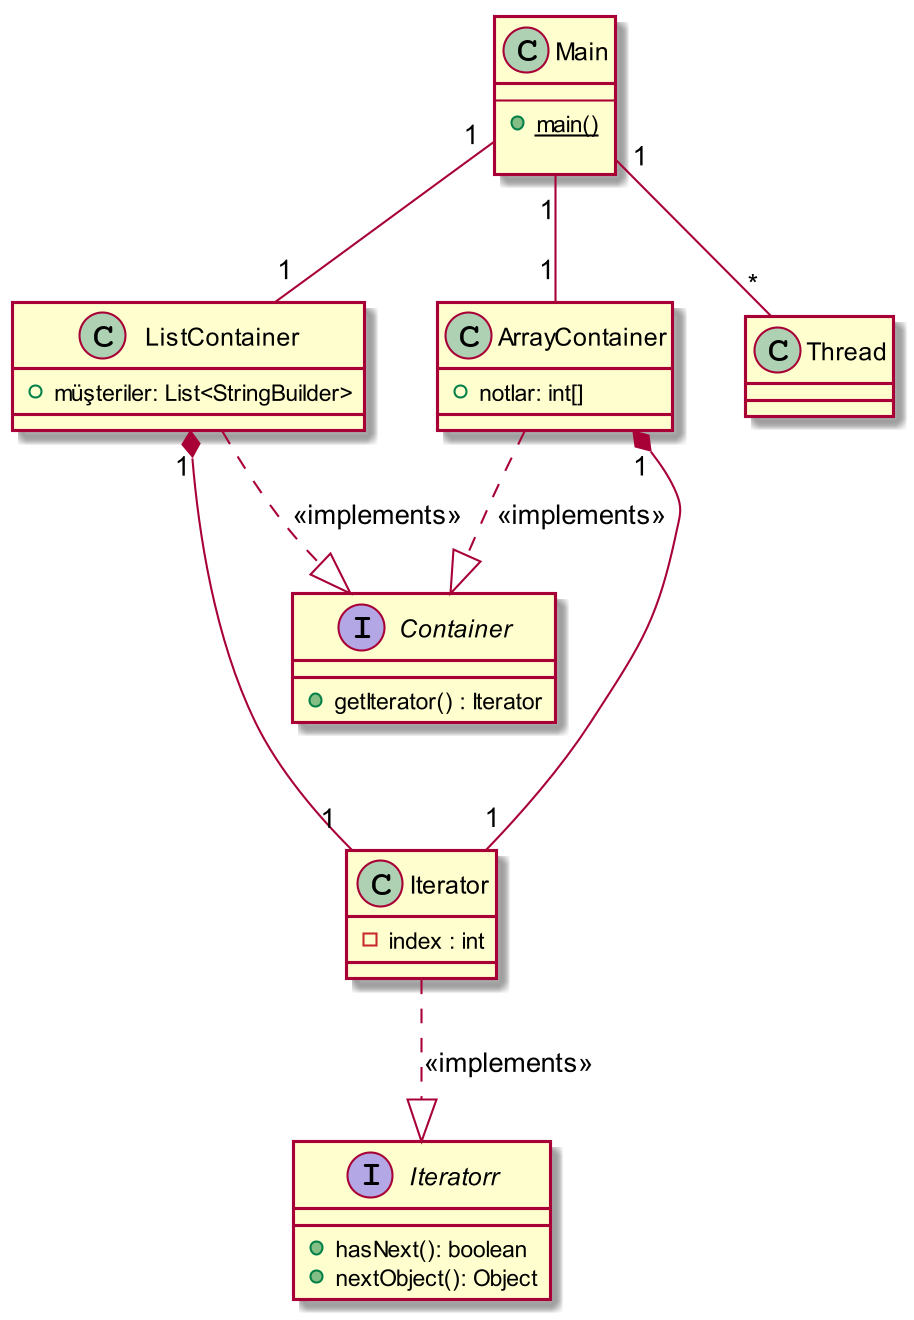

The diagram above was rendered by PlantUML. Its source (embedded in the PNG):
@startuml
skinparam dpi 200


interface  Iteratorr{
    +hasNext(): boolean
    +nextObject(): Object
}

interface  Container{
    +getIterator() : Iterator
}

class ListContainer{
    +müşteriler: List<StringBuilder>
}

class ArrayContainer{
    +notlar: int[]
}

class Iterator{
    -index : int
}



class Main{
    --
    + {static} main()

}



Iterator ..|> Iteratorr : <<implements>>

ListContainer ..|> Container : <<implements>>
ArrayContainer ..|> Container : <<implements>>

ListContainer"1"  *--- "1"Iterator
ArrayContainer"1"  *--- "1"Iterator
Main"1" -- "*"Thread
Main"1" -- "1"ArrayContainer
Main"1" -- "1"ListContainer
@enduml